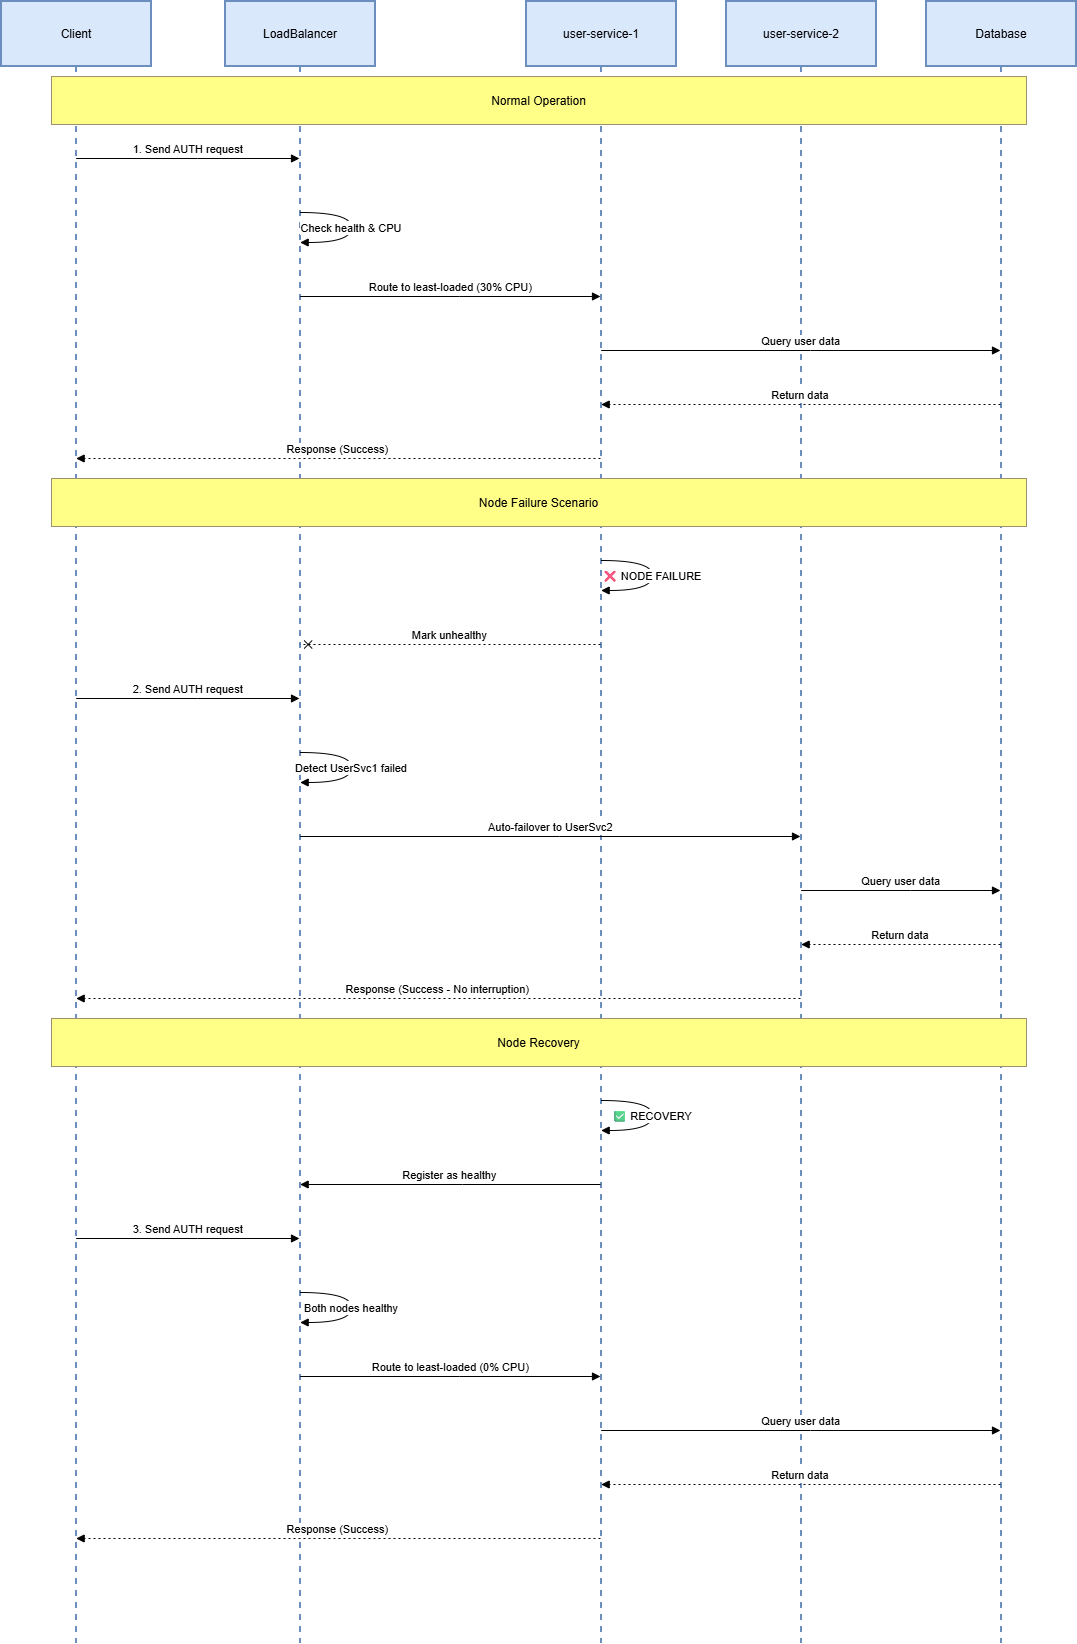

The diagram above was exported from draw.io. Its source (the exported page's mxGraphModel, read from the mxfile embedded in the PNG):
<mxGraphModel dx="1389" dy="703" grid="1" gridSize="8" guides="1" tooltips="1" connect="1" arrows="1" fold="1" page="1" pageScale="1" pageWidth="850" pageHeight="1100" math="0" shadow="0">
  <root>
    <mxCell id="0" />
    <mxCell id="1" parent="0" />
    <mxCell id="3KwQa3u2jg2FPdhab_hF-1" value="Client" style="shape=umlLifeline;perimeter=lifelinePerimeter;whiteSpace=wrap;container=1;dropTarget=0;collapsible=0;recursiveResize=0;outlineConnect=0;portConstraint=eastwest;newEdgeStyle={&quot;edgeStyle&quot;:&quot;elbowEdgeStyle&quot;,&quot;elbow&quot;:&quot;vertical&quot;,&quot;curved&quot;:0,&quot;rounded&quot;:0};size=65;fillColor=#dae8fc;strokeColor=#6c8ebf;strokeWidth=2;" vertex="1" parent="1">
      <mxGeometry x="20" y="20" width="150" height="1642" as="geometry" />
    </mxCell>
    <mxCell id="3KwQa3u2jg2FPdhab_hF-2" value="LoadBalancer" style="shape=umlLifeline;perimeter=lifelinePerimeter;whiteSpace=wrap;container=1;dropTarget=0;collapsible=0;recursiveResize=0;outlineConnect=0;portConstraint=eastwest;newEdgeStyle={&quot;edgeStyle&quot;:&quot;elbowEdgeStyle&quot;,&quot;elbow&quot;:&quot;vertical&quot;,&quot;curved&quot;:0,&quot;rounded&quot;:0};size=65;fillColor=#dae8fc;strokeColor=#6c8ebf;strokeWidth=2;" vertex="1" parent="1">
      <mxGeometry x="244" y="20" width="150" height="1642" as="geometry" />
    </mxCell>
    <mxCell id="3KwQa3u2jg2FPdhab_hF-3" value="user-service-1" style="shape=umlLifeline;perimeter=lifelinePerimeter;whiteSpace=wrap;container=1;dropTarget=0;collapsible=0;recursiveResize=0;outlineConnect=0;portConstraint=eastwest;newEdgeStyle={&quot;edgeStyle&quot;:&quot;elbowEdgeStyle&quot;,&quot;elbow&quot;:&quot;vertical&quot;,&quot;curved&quot;:0,&quot;rounded&quot;:0};size=65;fillColor=#dae8fc;strokeColor=#6c8ebf;strokeWidth=2;" vertex="1" parent="1">
      <mxGeometry x="545" y="20" width="150" height="1642" as="geometry" />
    </mxCell>
    <mxCell id="3KwQa3u2jg2FPdhab_hF-4" value="user-service-2" style="shape=umlLifeline;perimeter=lifelinePerimeter;whiteSpace=wrap;container=1;dropTarget=0;collapsible=0;recursiveResize=0;outlineConnect=0;portConstraint=eastwest;newEdgeStyle={&quot;edgeStyle&quot;:&quot;elbowEdgeStyle&quot;,&quot;elbow&quot;:&quot;vertical&quot;,&quot;curved&quot;:0,&quot;rounded&quot;:0};size=65;fillColor=#dae8fc;strokeColor=#6c8ebf;strokeWidth=2;" vertex="1" parent="1">
      <mxGeometry x="745" y="20" width="150" height="1642" as="geometry" />
    </mxCell>
    <mxCell id="3KwQa3u2jg2FPdhab_hF-5" value="Database" style="shape=umlLifeline;perimeter=lifelinePerimeter;whiteSpace=wrap;container=1;dropTarget=0;collapsible=0;recursiveResize=0;outlineConnect=0;portConstraint=eastwest;newEdgeStyle={&quot;edgeStyle&quot;:&quot;elbowEdgeStyle&quot;,&quot;elbow&quot;:&quot;vertical&quot;,&quot;curved&quot;:0,&quot;rounded&quot;:0};size=65;fillColor=#dae8fc;strokeColor=#6c8ebf;strokeWidth=2;" vertex="1" parent="1">
      <mxGeometry x="945" y="20" width="150" height="1642" as="geometry" />
    </mxCell>
    <mxCell id="3KwQa3u2jg2FPdhab_hF-6" value="1. Send AUTH request" style="verticalAlign=bottom;edgeStyle=elbowEdgeStyle;elbow=vertical;curved=0;rounded=0;endArrow=block;" edge="1" parent="1" source="3KwQa3u2jg2FPdhab_hF-1" target="3KwQa3u2jg2FPdhab_hF-2">
      <mxGeometry relative="1" as="geometry">
        <Array as="points">
          <mxPoint x="216" y="177" />
        </Array>
      </mxGeometry>
    </mxCell>
    <mxCell id="3KwQa3u2jg2FPdhab_hF-7" value="Check health &amp; CPU" style="curved=1;endArrow=block;rounded=0;" edge="1" parent="1" source="3KwQa3u2jg2FPdhab_hF-2" target="3KwQa3u2jg2FPdhab_hF-2">
      <mxGeometry relative="1" as="geometry">
        <Array as="points">
          <mxPoint x="370" y="231" />
          <mxPoint x="370" y="261" />
        </Array>
      </mxGeometry>
    </mxCell>
    <mxCell id="3KwQa3u2jg2FPdhab_hF-8" value="Route to least-loaded (30% CPU)" style="verticalAlign=bottom;edgeStyle=elbowEdgeStyle;elbow=vertical;curved=0;rounded=0;endArrow=block;" edge="1" parent="1" source="3KwQa3u2jg2FPdhab_hF-2" target="3KwQa3u2jg2FPdhab_hF-3">
      <mxGeometry relative="1" as="geometry">
        <Array as="points">
          <mxPoint x="478" y="315" />
        </Array>
      </mxGeometry>
    </mxCell>
    <mxCell id="3KwQa3u2jg2FPdhab_hF-9" value="Query user data" style="verticalAlign=bottom;edgeStyle=elbowEdgeStyle;elbow=vertical;curved=0;rounded=0;endArrow=block;" edge="1" parent="1" source="3KwQa3u2jg2FPdhab_hF-3" target="3KwQa3u2jg2FPdhab_hF-5">
      <mxGeometry relative="1" as="geometry">
        <Array as="points">
          <mxPoint x="829" y="369" />
        </Array>
      </mxGeometry>
    </mxCell>
    <mxCell id="3KwQa3u2jg2FPdhab_hF-10" value="Return data" style="verticalAlign=bottom;edgeStyle=elbowEdgeStyle;elbow=vertical;curved=0;rounded=0;dashed=1;dashPattern=2 3;endArrow=block;" edge="1" parent="1" source="3KwQa3u2jg2FPdhab_hF-5" target="3KwQa3u2jg2FPdhab_hF-3">
      <mxGeometry relative="1" as="geometry">
        <Array as="points">
          <mxPoint x="832" y="423" />
        </Array>
      </mxGeometry>
    </mxCell>
    <mxCell id="3KwQa3u2jg2FPdhab_hF-11" value="Response (Success)" style="verticalAlign=bottom;edgeStyle=elbowEdgeStyle;elbow=vertical;curved=0;rounded=0;dashed=1;dashPattern=2 3;endArrow=block;endSize=6;startSize=6;" edge="1" parent="1" source="3KwQa3u2jg2FPdhab_hF-3" target="3KwQa3u2jg2FPdhab_hF-1">
      <mxGeometry relative="1" as="geometry">
        <Array as="points">
          <mxPoint x="369" y="477" />
        </Array>
      </mxGeometry>
    </mxCell>
    <mxCell id="3KwQa3u2jg2FPdhab_hF-12" value="❌ NODE FAILURE" style="curved=1;endArrow=block;rounded=0;" edge="1" parent="1" source="3KwQa3u2jg2FPdhab_hF-3" target="3KwQa3u2jg2FPdhab_hF-3">
      <mxGeometry relative="1" as="geometry">
        <Array as="points">
          <mxPoint x="671" y="579" />
          <mxPoint x="671" y="609" />
        </Array>
      </mxGeometry>
    </mxCell>
    <mxCell id="3KwQa3u2jg2FPdhab_hF-13" value="Mark unhealthy" style="verticalAlign=bottom;edgeStyle=elbowEdgeStyle;elbow=vertical;curved=0;rounded=0;endArrow=cross;dashed=1;dashPattern=2 3;" edge="1" parent="1" source="3KwQa3u2jg2FPdhab_hF-3" target="3KwQa3u2jg2FPdhab_hF-2">
      <mxGeometry relative="1" as="geometry">
        <Array as="points">
          <mxPoint x="481" y="663" />
        </Array>
      </mxGeometry>
    </mxCell>
    <mxCell id="3KwQa3u2jg2FPdhab_hF-14" value="2. Send AUTH request" style="verticalAlign=bottom;edgeStyle=elbowEdgeStyle;elbow=vertical;curved=0;rounded=0;endArrow=block;" edge="1" parent="1" source="3KwQa3u2jg2FPdhab_hF-1" target="3KwQa3u2jg2FPdhab_hF-2">
      <mxGeometry relative="1" as="geometry">
        <Array as="points">
          <mxPoint x="216" y="717" />
        </Array>
      </mxGeometry>
    </mxCell>
    <mxCell id="3KwQa3u2jg2FPdhab_hF-15" value="Detect UserSvc1 failed" style="curved=1;endArrow=block;rounded=0;" edge="1" parent="1" source="3KwQa3u2jg2FPdhab_hF-2" target="3KwQa3u2jg2FPdhab_hF-2">
      <mxGeometry relative="1" as="geometry">
        <Array as="points">
          <mxPoint x="370" y="771" />
          <mxPoint x="370" y="801" />
        </Array>
      </mxGeometry>
    </mxCell>
    <mxCell id="3KwQa3u2jg2FPdhab_hF-16" value="Auto-failover to UserSvc2" style="verticalAlign=bottom;edgeStyle=elbowEdgeStyle;elbow=vertical;curved=0;rounded=0;endArrow=block;" edge="1" parent="1" source="3KwQa3u2jg2FPdhab_hF-2" target="3KwQa3u2jg2FPdhab_hF-4">
      <mxGeometry relative="1" as="geometry">
        <Array as="points">
          <mxPoint x="578" y="855" />
        </Array>
      </mxGeometry>
    </mxCell>
    <mxCell id="3KwQa3u2jg2FPdhab_hF-17" value="Query user data" style="verticalAlign=bottom;edgeStyle=elbowEdgeStyle;elbow=vertical;curved=0;rounded=0;endArrow=block;" edge="1" parent="1" source="3KwQa3u2jg2FPdhab_hF-4" target="3KwQa3u2jg2FPdhab_hF-5">
      <mxGeometry relative="1" as="geometry">
        <Array as="points">
          <mxPoint x="929" y="909" />
        </Array>
      </mxGeometry>
    </mxCell>
    <mxCell id="3KwQa3u2jg2FPdhab_hF-18" value="Return data" style="verticalAlign=bottom;edgeStyle=elbowEdgeStyle;elbow=vertical;curved=0;rounded=0;dashed=1;dashPattern=2 3;endArrow=block;" edge="1" parent="1" source="3KwQa3u2jg2FPdhab_hF-5" target="3KwQa3u2jg2FPdhab_hF-4">
      <mxGeometry relative="1" as="geometry">
        <Array as="points">
          <mxPoint x="932" y="963" />
        </Array>
      </mxGeometry>
    </mxCell>
    <mxCell id="3KwQa3u2jg2FPdhab_hF-19" value="Response (Success - No interruption)" style="verticalAlign=bottom;edgeStyle=elbowEdgeStyle;elbow=vertical;curved=0;rounded=0;dashed=1;dashPattern=2 3;endArrow=block;" edge="1" parent="1" source="3KwQa3u2jg2FPdhab_hF-4" target="3KwQa3u2jg2FPdhab_hF-1">
      <mxGeometry relative="1" as="geometry">
        <Array as="points">
          <mxPoint x="469" y="1017" />
        </Array>
      </mxGeometry>
    </mxCell>
    <mxCell id="3KwQa3u2jg2FPdhab_hF-20" value="✅ RECOVERY" style="curved=1;endArrow=block;rounded=0;" edge="1" parent="1" source="3KwQa3u2jg2FPdhab_hF-3" target="3KwQa3u2jg2FPdhab_hF-3">
      <mxGeometry relative="1" as="geometry">
        <Array as="points">
          <mxPoint x="671" y="1119" />
          <mxPoint x="671" y="1149" />
        </Array>
      </mxGeometry>
    </mxCell>
    <mxCell id="3KwQa3u2jg2FPdhab_hF-21" value="Register as healthy" style="verticalAlign=bottom;edgeStyle=elbowEdgeStyle;elbow=vertical;curved=0;rounded=0;endArrow=block;" edge="1" parent="1" source="3KwQa3u2jg2FPdhab_hF-3" target="3KwQa3u2jg2FPdhab_hF-2">
      <mxGeometry relative="1" as="geometry">
        <Array as="points">
          <mxPoint x="481" y="1203" />
        </Array>
      </mxGeometry>
    </mxCell>
    <mxCell id="3KwQa3u2jg2FPdhab_hF-22" value="3. Send AUTH request" style="verticalAlign=bottom;edgeStyle=elbowEdgeStyle;elbow=vertical;curved=0;rounded=0;endArrow=block;" edge="1" parent="1" source="3KwQa3u2jg2FPdhab_hF-1" target="3KwQa3u2jg2FPdhab_hF-2">
      <mxGeometry relative="1" as="geometry">
        <Array as="points">
          <mxPoint x="216" y="1257" />
        </Array>
      </mxGeometry>
    </mxCell>
    <mxCell id="3KwQa3u2jg2FPdhab_hF-23" value="Both nodes healthy" style="curved=1;endArrow=block;rounded=0;" edge="1" parent="1" source="3KwQa3u2jg2FPdhab_hF-2" target="3KwQa3u2jg2FPdhab_hF-2">
      <mxGeometry relative="1" as="geometry">
        <Array as="points">
          <mxPoint x="370" y="1311" />
          <mxPoint x="370" y="1341" />
        </Array>
      </mxGeometry>
    </mxCell>
    <mxCell id="3KwQa3u2jg2FPdhab_hF-24" value="Route to least-loaded (0% CPU)" style="verticalAlign=bottom;edgeStyle=elbowEdgeStyle;elbow=vertical;curved=0;rounded=0;endArrow=block;" edge="1" parent="1" source="3KwQa3u2jg2FPdhab_hF-2" target="3KwQa3u2jg2FPdhab_hF-3">
      <mxGeometry relative="1" as="geometry">
        <Array as="points">
          <mxPoint x="478" y="1395" />
        </Array>
      </mxGeometry>
    </mxCell>
    <mxCell id="3KwQa3u2jg2FPdhab_hF-25" value="Query user data" style="verticalAlign=bottom;edgeStyle=elbowEdgeStyle;elbow=vertical;curved=0;rounded=0;endArrow=block;" edge="1" parent="1" source="3KwQa3u2jg2FPdhab_hF-3" target="3KwQa3u2jg2FPdhab_hF-5">
      <mxGeometry relative="1" as="geometry">
        <Array as="points">
          <mxPoint x="829" y="1449" />
        </Array>
      </mxGeometry>
    </mxCell>
    <mxCell id="3KwQa3u2jg2FPdhab_hF-26" value="Return data" style="verticalAlign=bottom;edgeStyle=elbowEdgeStyle;elbow=vertical;curved=0;rounded=0;dashed=1;dashPattern=2 3;endArrow=block;" edge="1" parent="1" source="3KwQa3u2jg2FPdhab_hF-5" target="3KwQa3u2jg2FPdhab_hF-3">
      <mxGeometry relative="1" as="geometry">
        <Array as="points">
          <mxPoint x="832" y="1503" />
        </Array>
      </mxGeometry>
    </mxCell>
    <mxCell id="3KwQa3u2jg2FPdhab_hF-27" value="Response (Success)" style="verticalAlign=bottom;edgeStyle=elbowEdgeStyle;elbow=vertical;curved=0;rounded=0;dashed=1;dashPattern=2 3;endArrow=block;" edge="1" parent="1" source="3KwQa3u2jg2FPdhab_hF-3" target="3KwQa3u2jg2FPdhab_hF-1">
      <mxGeometry relative="1" as="geometry">
        <Array as="points">
          <mxPoint x="369" y="1557" />
        </Array>
      </mxGeometry>
    </mxCell>
    <mxCell id="3KwQa3u2jg2FPdhab_hF-28" value="Normal Operation" style="fillColor=#ffff88;strokeColor=#9E916F;" vertex="1" parent="1">
      <mxGeometry x="70" y="95" width="975" height="48" as="geometry" />
    </mxCell>
    <mxCell id="3KwQa3u2jg2FPdhab_hF-29" value="Node Failure Scenario" style="fillColor=#ffff88;strokeColor=#9E916F;" vertex="1" parent="1">
      <mxGeometry x="70" y="497" width="975" height="48" as="geometry" />
    </mxCell>
    <mxCell id="3KwQa3u2jg2FPdhab_hF-30" value="Node Recovery" style="fillColor=#ffff88;strokeColor=#9E916F;" vertex="1" parent="1">
      <mxGeometry x="70" y="1037" width="975" height="48" as="geometry" />
    </mxCell>
  </root>
</mxGraphModel>